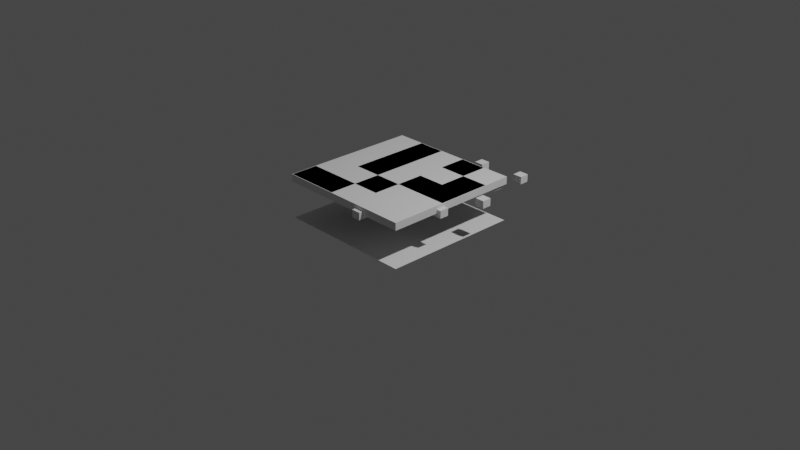 # Source: random_room_test1.blend  (saved by Blender 3.6.13; exported with 4.5.12 LTS)
import bpy
from mathutils import Matrix  # noqa: F401  (used for matrix-valued properties, if any)

bpy.ops.wm.read_factory_settings(use_empty=True)
scene = bpy.context.scene
scene.name = 'Scene'

# ---- collections
col_collection = bpy.data.collections.new('Collection'); scene.collection.children.link(col_collection)

# ---- materials (node trees are filled in below, after node groups)
mat_material = bpy.data.materials.new('Material')
mat_material.alpha_threshold = 0.0
mat_material.use_transparent_shadow = False
mat_material.roughness = 0.5
mat_material.line_color = (0.0, 0.0, 0.0, 1.0)

# ---- node groups
ng_geometry_nodes = bpy.data.node_groups.new('Geometry Nodes', 'GeometryNodeTree')
_s = ng_geometry_nodes.interface.new_socket(name='Geometry', in_out='OUTPUT', socket_type='NodeSocketGeometry')
_s = ng_geometry_nodes.interface.new_socket(name='Geometry', in_out='INPUT', socket_type='NodeSocketGeometry')
_s = ng_geometry_nodes.interface.new_socket(name='Size X', in_out='INPUT', socket_type='NodeSocketFloat')
_s.subtype = 'DISTANCE'
_s.default_value = 1.1
_s.min_value = 0.0
_s = ng_geometry_nodes.interface.new_socket(name='Size Y', in_out='INPUT', socket_type='NodeSocketFloat')
_s.subtype = 'DISTANCE'
_s.default_value = 1.0
_s.min_value = 0.0
ng_geometry_nodes.is_modifier = True
_N = ng_geometry_nodes.nodes; _L = ng_geometry_nodes.links
n0 = _N.new('GeometryNodeSetPosition'); n0.name = 'Set Position'; n0.location = (614, 32)
n1 = _N.new('NodeGroupOutput'); n1.name = 'Group Output'; n1.location = (1978, 102)
n2 = _N.new('GeometryNodeExtrudeMesh'); n2.name = 'Extrude Mesh'; n2.location = (1024, 312)
n2.inputs[3].default_value = 0.2
n3 = _N.new('GeometryNodeJoinGeometry'); n3.name = 'Join Geometry.001'; n3.location = (719, 310)
n3.width = 120
n4 = _N.new('NodeGroupInput'); n4.name = 'Group Input'; n4.location = (6, 122)
n5 = _N.new('FunctionNodeRandomValue'); n5.name = 'Random Value.001'; n5.location = (51, -43)
n5.data_type = 'INT'
n5.inputs[8].default_value = 379
n6 = _N.new('GeometryNodeMeshGrid'); n6.name = 'Grid'; n6.location = (197, 265)
n7 = _N.new('ShaderNodeMath'); n7.name = 'Math'; n7.location = (43, 456)
n7.width = 124
n7.hide = True
n7.inputs[1].default_value = 0.01
n8 = _N.new('GeometryNodeMeshGrid'); n8.name = 'Grid.001'; n8.location = (199, 484)
n8.inputs[2].default_value = 2
n8.inputs[3].default_value = 2
n9 = _N.new('GeometryNodeDeleteGeometry'); n9.name = 'Delete Geometry'; n9.location = (414, 468)
n9.hide = True
n9.domain = 'EDGE'
n10 = _N.new('GeometryNodeSeparateGeometry'); n10.name = 'Separate Geometry'; n10.location = (495, 358)
n10.hide = True
n10.domain = 'EDGE'
n11 = _N.new('FunctionNodeRandomValue'); n11.name = 'Random Value'; n11.location = (364, 115)
n11.data_type = 'BOOLEAN'
n11.inputs[6].default_value = 0.7488
n12 = _N.new('GeometryNodeJoinGeometry'); n12.name = 'Join Geometry'; n12.location = (1612, 319)
n13 = _N.new('GeometryNodeSetPosition'); n13.name = 'Set Position.001'; n13.location = (864, 312)
n14 = _N.new('FunctionNodeInputVector'); n14.name = 'Vector'; n14.location = (689, 159)
n14.vector = (0.0, 0.0, 0.4)
n14.outputs[0].default_value = (0.0, 0.0, 0.0)
n15 = _N.new('ShaderNodeValue'); n15.name = 'Value'; n15.location = (-357, 599)
n15.label = 'Total size'
n15.outputs[0].default_value = 1.5
n16 = _N.new('GeometryNodeViewer'); n16.name = 'Viewer'; n16.location = (1656, 513)
n17 = _N.new('FunctionNodeInputInt'); n17.name = 'Integer'; n17.location = (-357, 381)
n17.integer = 6
n17.outputs[0].default_value = 0
n18 = _N.new('ShaderNodeMath'); n18.name = 'Math.002'; n18.location = (1651, 940)
n19 = _N.new('GeometryNodeSetPosition'); n19.name = 'Set Position.002'; n19.location = (1828, 646)
n20 = _N.new('FunctionNodeRandomValue'); n20.name = 'Random Value.002'; n20.location = (739, 1029)
n20.data_type = 'FLOAT_VECTOR'
n21 = _N.new('ShaderNodeVectorMath'); n21.name = 'Vector Math.001'; n21.location = (889, 1029)
n21.operation = 'MULTIPLY'
n21.inputs[1].default_value = (1.0, 0.0, 0.0)
n22 = _N.new('FunctionNodeRandomValue'); n22.name = 'Random Value.004'; n22.location = (787, 1361)
n22.data_type = 'FLOAT_VECTOR'
n23 = _N.new('ShaderNodeMath'); n23.name = 'Math.004'; n23.location = (444, 1409)
n23.operation = 'MULTIPLY'
n23.inputs[1].default_value = -1.0
n24 = _N.new('ShaderNodeMath'); n24.name = 'Math.003'; n24.location = (204, 1219)
n24.operation = 'DIVIDE'
n25 = _N.new('FunctionNodeRandomValue'); n25.name = 'Random Value.003'; n25.location = (571, 677)
n25.data_type = 'BOOLEAN'
n25.inputs[6].default_value = 0.5092
n26 = _N.new('GeometryNodeInstanceOnPoints'); n26.name = 'Instance on Points'; n26.location = (1039, 719)
n27 = _N.new('ShaderNodeVectorMath'); n27.name = 'Vector Math'; n27.location = (1560, 583)
n28 = _N.new('ShaderNodeVectorMath'); n28.name = 'Vector Math.003'; n28.location = (1162, 1172)
n28.width = 119
n29 = _N.new('ShaderNodeVectorMath'); n29.name = 'Vector Math.004'; n29.location = (1361, 1134)
n29.width = 119
n30 = _N.new('GeometryNodeMeshCube'); n30.name = 'Cube'; n30.location = (788, 801)
n30.inputs[0].default_value = (0.1, 0.1, 0.08)
n31 = _N.new('ShaderNodeVectorMath'); n31.name = 'Vector Math.002'; n31.location = (959, 1364)
n31.operation = 'MULTIPLY'
n31.inputs[1].default_value = (0.0, 1.0, 0.0)
_L.new(n12.outputs[0], n1.inputs[0])
_L.new(n6.outputs[0], n0.inputs[0])
_L.new(n0.outputs[0], n12.inputs[0])
_L.new(n2.outputs[0], n12.inputs[0])
_L.new(n6.outputs[0], n10.inputs[0])
_L.new(n11.outputs[3], n10.inputs[1])
_L.new(n14.outputs[0], n13.inputs[3])
_L.new(n8.outputs[0], n3.inputs[0])
_L.new(n10.outputs[0], n3.inputs[0])
_L.new(n3.outputs[0], n13.inputs[0])
_L.new(n13.outputs[0], n2.inputs[0])
_L.new(n14.outputs[0], n2.inputs[2])
_L.new(n8.outputs[0], n9.inputs[0])
_L.new(n5.outputs[2], n11.inputs[7])
_L.new(n15.outputs[0], n7.inputs[0])
_L.new(n7.outputs[0], n8.inputs[0])
_L.new(n7.outputs[0], n8.inputs[1])
_L.new(n15.outputs[0], n6.inputs[0])
_L.new(n15.outputs[0], n6.inputs[1])
_L.new(n30.outputs[0], n26.inputs[2])
_L.new(n10.outputs[0], n26.inputs[0])
_L.new(n25.outputs[3], n26.inputs[1])
_L.new(n19.outputs[0], n12.inputs[0])
_L.new(n26.outputs[0], n19.inputs[0])
_L.new(n27.outputs[0], n19.inputs[3])
_L.new(n14.outputs[0], n27.inputs[1])
_L.new(n17.outputs[0], n6.inputs[2])
_L.new(n17.outputs[0], n6.inputs[3])
_L.new(n20.outputs[0], n21.inputs[0])
_L.new(n29.outputs[0], n27.inputs[0])
_L.new(n24.outputs[0], n22.inputs[5])
_L.new(n24.outputs[0], n22.inputs[3])
_L.new(n22.outputs[0], n31.inputs[0])
_L.new(n15.outputs[0], n24.inputs[0])
_L.new(n17.outputs[0], n24.inputs[1])
_L.new(n31.outputs[0], n28.inputs[0])
_L.new(n21.outputs[0], n28.inputs[1])
_L.new(n24.outputs[0], n22.inputs[1])
_L.new(n24.outputs[0], n23.inputs[0])
_L.new(n23.outputs[0], n22.inputs[0])
_L.new(n24.outputs[0], n20.inputs[1])
_L.new(n23.outputs[0], n20.inputs[0])
_L.new(n28.outputs[0], n29.inputs[0])
n1.is_active_output = True

# ---- material node trees
mat_material.use_nodes = True; mat_material.node_tree.nodes.clear()
_N = mat_material.node_tree.nodes; _L = mat_material.node_tree.links
n0 = _N.new('ShaderNodeOutputMaterial'); n0.name = 'Material Output'; n0.location = (300, 300)
n1 = _N.new('ShaderNodeBsdfPrincipled'); n1.name = 'Principled BSDF'; n1.location = (10, 300)
n1.distribution = 'GGX'
n1.subsurface_method = 'RANDOM_WALK_SKIN'
n1.inputs[3].default_value = 1.45
n1.inputs[27].default_value = (0.0, 0.0, 0.0, 1.0)
n1.inputs[28].default_value = 1.0
_L.new(n1.outputs[0], n0.inputs[0])
n0.is_active_output = True

# ---- world
world_world = bpy.data.worlds.new('World'); scene.world = world_world
world_world.use_nodes = True; world_world.node_tree.nodes.clear()
_N = world_world.node_tree.nodes; _L = world_world.node_tree.links
n0 = _N.new('ShaderNodeOutputWorld'); n0.name = 'World Output'; n0.location = (300, 300)
n1 = _N.new('ShaderNodeBackground'); n1.name = 'Background'; n1.location = (10, 300)
n1.inputs[0].default_value = (0.05088, 0.05088, 0.05088, 1.0)
_L.new(n1.outputs[0], n0.inputs[0])
n0.is_active_output = True
world_world.color = (0.05088, 0.05088, 0.05088)
world_world.use_sun_shadow = False
world_world.sun_shadow_jitter_overblur = 0.0

# ---- cameras
cam_camera = bpy.data.cameras.new('Camera')
cam_camera.clip_end = 100.0
cam_camera.ortho_scale = 7.314

# ---- lights
light_light = bpy.data.lights.new('Light', 'POINT')
light_light.transmission_factor = 0.0
light_light.energy = 1000.0
light_light.shadow_soft_size = 0.1
light_light.shadow_maximum_resolution = 0.006
light_light.use_absolute_resolution = True

# ---- meshes
me_cube = bpy.data.meshes.new('Cube')
me_cube.from_pydata([(1.0, 1.0, 1.0), (1.0, 1.0, -1.0), (1.0, -1.0, 1.0), (1.0, -1.0, -1.0), (-1.0, 1.0, 1.0), (-1.0, 1.0, -1.0), (-1.0, -1.0, 1.0), (-1.0, -1.0, -1.0)], [], [(0, 4, 6, 2), (3, 2, 6, 7), (7, 6, 4, 5), (5, 1, 3, 7), (1, 0, 2, 3), (5, 4, 0, 1)])
_uv = me_cube.uv_layers.new(name='UVMap')
_uv.uv.foreach_set('vector', [0.625, 0.5, 0.875, 0.5, 0.875, 0.75, 0.625, 0.75, 0.375, 0.75, 0.625, 0.75, 0.625, 1.0, 0.375, 1.0, 0.375, 0.0, 0.625, 0.0, 0.625, 0.25, 0.375, 0.25, 0.125, 0.5, 0.375, 0.5, 0.375, 0.75, 0.125, 0.75, 0.375, 0.5, 0.625, 0.5, 0.625, 0.75, 0.375, 0.75, 0.375, 0.25, 0.625, 0.25, 0.625, 0.5, 0.375, 0.5])
me_cube.materials.append(mat_material)
me_cube.use_mirror_vertex_groups = False
me_cube.update()

# ---- objects
ob_cube = bpy.data.objects.new('Cube', me_cube)
ob_light = bpy.data.objects.new('Light', light_light)
ob_camera = bpy.data.objects.new('Camera', cam_camera)

# ---- transforms, parenting, visibility, modifiers, constraints
ob_cube.location = (0.0, 0.0, 0.0)
ob_cube.lock_rotations_4d = False
ob_cube.empty_display_type = 'ARROWS'
ob_cube.lineart.crease_threshold = 0.0
_m = ob_cube.modifiers.new('GeometryNodes', 'NODES')
_m.node_group = ng_geometry_nodes
_gi = [s.identifier for s in ng_geometry_nodes.interface.items_tree if s.item_type == 'SOCKET' and s.in_out == 'INPUT']
_m[_gi[1]] = 1.0  # Size X
ob_light.location = (4.076, 1.005, 5.904)
ob_light.rotation_euler = (0.6503, 0.05522, 1.866)
ob_light.lock_rotations_4d = False
ob_light.empty_display_type = 'ARROWS'
ob_light.color = (0.0, 0.0, 0.0, 0.0)
ob_light.lineart.crease_threshold = 0.0
ob_camera.location = (7.359, -6.926, 4.958)
ob_camera.rotation_euler = (1.109, 0.0, 0.8149)
ob_camera.lock_rotations_4d = False
ob_camera.empty_display_type = 'ARROWS'
ob_camera.color = (0.0, 0.0, 0.0, 0.0)
ob_camera.display_type = 'WIRE'
ob_camera.lineart.crease_threshold = 0.0

# ---- collection membership
col_collection.objects.link(ob_cube)
col_collection.objects.link(ob_light)
col_collection.objects.link(ob_camera)

# ---- scene / render settings (as saved in the file)
scene.camera = ob_camera
scene.frame_start = 1; scene.frame_end = 250; scene.frame_set(182)
scene.render.engine = 'BLENDER_EEVEE_NEXT'
scene.cycles.sampling_pattern = 'TABULATED_SOBOL'
scene.view_settings.view_transform = 'Filmic'
bpy.context.view_layer.update()
